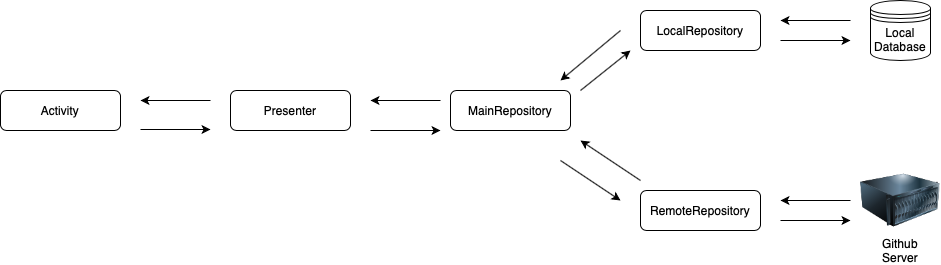

The diagram above was exported from draw.io. Its source (the exported page's mxGraphModel, read from the mxfile embedded in the PNG):
<mxGraphModel dx="1940" dy="759" grid="1" gridSize="10" guides="1" tooltips="1" connect="1" arrows="1" fold="1" page="1" pageScale="1" pageWidth="827" pageHeight="1169" math="0" shadow="0">
  <root>
    <mxCell id="WIyWlLk6GJQsqaUBKTNV-0" />
    <mxCell id="WIyWlLk6GJQsqaUBKTNV-1" parent="WIyWlLk6GJQsqaUBKTNV-0" />
    <mxCell id="WIyWlLk6GJQsqaUBKTNV-7" value="MainRepository" style="rounded=1;whiteSpace=wrap;html=1;fontSize=12;glass=0;strokeWidth=1;shadow=0;" parent="WIyWlLk6GJQsqaUBKTNV-1" vertex="1">
      <mxGeometry x="390" y="760" width="120" height="40" as="geometry" />
    </mxCell>
    <mxCell id="WIyWlLk6GJQsqaUBKTNV-11" value="Activity" style="rounded=1;whiteSpace=wrap;html=1;fontSize=12;glass=0;strokeWidth=1;shadow=0;" parent="WIyWlLk6GJQsqaUBKTNV-1" vertex="1">
      <mxGeometry x="-60" y="760" width="120" height="40" as="geometry" />
    </mxCell>
    <mxCell id="WIyWlLk6GJQsqaUBKTNV-12" value="Presenter" style="rounded=1;whiteSpace=wrap;html=1;fontSize=12;glass=0;strokeWidth=1;shadow=0;" parent="WIyWlLk6GJQsqaUBKTNV-1" vertex="1">
      <mxGeometry x="170" y="760" width="120" height="40" as="geometry" />
    </mxCell>
    <mxCell id="BYU0s54hO_Bv6xeMTlmt-7" value="LocalRepository" style="rounded=1;whiteSpace=wrap;html=1;fontSize=12;glass=0;strokeWidth=1;shadow=0;" vertex="1" parent="WIyWlLk6GJQsqaUBKTNV-1">
      <mxGeometry x="580" y="680" width="120" height="40" as="geometry" />
    </mxCell>
    <mxCell id="BYU0s54hO_Bv6xeMTlmt-8" value="RemoteRepository" style="rounded=1;whiteSpace=wrap;html=1;fontSize=12;glass=0;strokeWidth=1;shadow=0;" vertex="1" parent="WIyWlLk6GJQsqaUBKTNV-1">
      <mxGeometry x="580" y="860" width="120" height="40" as="geometry" />
    </mxCell>
    <mxCell id="BYU0s54hO_Bv6xeMTlmt-15" value="Local&lt;br&gt;Database" style="shape=datastore;whiteSpace=wrap;html=1;" vertex="1" parent="WIyWlLk6GJQsqaUBKTNV-1">
      <mxGeometry x="810" y="670" width="60" height="60" as="geometry" />
    </mxCell>
    <mxCell id="BYU0s54hO_Bv6xeMTlmt-22" value="" style="group" vertex="1" connectable="0" parent="WIyWlLk6GJQsqaUBKTNV-1">
      <mxGeometry x="800" y="830" width="80" height="100" as="geometry" />
    </mxCell>
    <mxCell id="BYU0s54hO_Bv6xeMTlmt-20" value="" style="image;html=1;image=img/lib/clip_art/computers/Server_128x128.png" vertex="1" parent="BYU0s54hO_Bv6xeMTlmt-22">
      <mxGeometry width="80" height="80" as="geometry" />
    </mxCell>
    <mxCell id="BYU0s54hO_Bv6xeMTlmt-21" value="Github Server" style="text;html=1;strokeColor=none;fillColor=none;align=center;verticalAlign=middle;whiteSpace=wrap;rounded=0;" vertex="1" parent="BYU0s54hO_Bv6xeMTlmt-22">
      <mxGeometry x="20" y="80" width="40" height="20" as="geometry" />
    </mxCell>
    <mxCell id="BYU0s54hO_Bv6xeMTlmt-23" value="" style="endArrow=classic;html=1;" edge="1" parent="WIyWlLk6GJQsqaUBKTNV-1">
      <mxGeometry width="50" height="50" relative="1" as="geometry">
        <mxPoint x="80" y="799" as="sourcePoint" />
        <mxPoint x="150" y="799" as="targetPoint" />
      </mxGeometry>
    </mxCell>
    <mxCell id="BYU0s54hO_Bv6xeMTlmt-24" value="" style="endArrow=classic;html=1;" edge="1" parent="WIyWlLk6GJQsqaUBKTNV-1">
      <mxGeometry width="50" height="50" relative="1" as="geometry">
        <mxPoint x="310" y="800" as="sourcePoint" />
        <mxPoint x="380" y="800" as="targetPoint" />
      </mxGeometry>
    </mxCell>
    <mxCell id="BYU0s54hO_Bv6xeMTlmt-25" value="" style="endArrow=classic;html=1;" edge="1" parent="WIyWlLk6GJQsqaUBKTNV-1">
      <mxGeometry width="50" height="50" relative="1" as="geometry">
        <mxPoint x="500" y="830" as="sourcePoint" />
        <mxPoint x="560" y="870" as="targetPoint" />
      </mxGeometry>
    </mxCell>
    <mxCell id="BYU0s54hO_Bv6xeMTlmt-26" value="" style="endArrow=classic;html=1;" edge="1" parent="WIyWlLk6GJQsqaUBKTNV-1">
      <mxGeometry width="50" height="50" relative="1" as="geometry">
        <mxPoint x="520" y="760" as="sourcePoint" />
        <mxPoint x="570" y="720" as="targetPoint" />
      </mxGeometry>
    </mxCell>
    <mxCell id="BYU0s54hO_Bv6xeMTlmt-27" value="" style="endArrow=classic;html=1;" edge="1" parent="WIyWlLk6GJQsqaUBKTNV-1">
      <mxGeometry width="50" height="50" relative="1" as="geometry">
        <mxPoint x="720" y="710" as="sourcePoint" />
        <mxPoint x="790" y="710" as="targetPoint" />
      </mxGeometry>
    </mxCell>
    <mxCell id="BYU0s54hO_Bv6xeMTlmt-28" value="" style="endArrow=classic;html=1;" edge="1" parent="WIyWlLk6GJQsqaUBKTNV-1">
      <mxGeometry width="50" height="50" relative="1" as="geometry">
        <mxPoint x="720" y="890" as="sourcePoint" />
        <mxPoint x="790" y="890" as="targetPoint" />
      </mxGeometry>
    </mxCell>
    <mxCell id="BYU0s54hO_Bv6xeMTlmt-29" value="" style="endArrow=classic;html=1;" edge="1" parent="WIyWlLk6GJQsqaUBKTNV-1">
      <mxGeometry width="50" height="50" relative="1" as="geometry">
        <mxPoint x="790" y="690" as="sourcePoint" />
        <mxPoint x="720" y="690" as="targetPoint" />
      </mxGeometry>
    </mxCell>
    <mxCell id="BYU0s54hO_Bv6xeMTlmt-30" value="" style="endArrow=classic;html=1;" edge="1" parent="WIyWlLk6GJQsqaUBKTNV-1">
      <mxGeometry width="50" height="50" relative="1" as="geometry">
        <mxPoint x="790" y="870" as="sourcePoint" />
        <mxPoint x="720" y="870" as="targetPoint" />
      </mxGeometry>
    </mxCell>
    <mxCell id="BYU0s54hO_Bv6xeMTlmt-31" value="" style="endArrow=classic;html=1;" edge="1" parent="WIyWlLk6GJQsqaUBKTNV-1">
      <mxGeometry width="50" height="50" relative="1" as="geometry">
        <mxPoint x="580" y="850" as="sourcePoint" />
        <mxPoint x="520" y="810" as="targetPoint" />
      </mxGeometry>
    </mxCell>
    <mxCell id="BYU0s54hO_Bv6xeMTlmt-32" value="" style="endArrow=classic;html=1;" edge="1" parent="WIyWlLk6GJQsqaUBKTNV-1">
      <mxGeometry width="50" height="50" relative="1" as="geometry">
        <mxPoint x="560" y="700" as="sourcePoint" />
        <mxPoint x="500" y="750" as="targetPoint" />
      </mxGeometry>
    </mxCell>
    <mxCell id="BYU0s54hO_Bv6xeMTlmt-33" value="" style="endArrow=classic;html=1;" edge="1" parent="WIyWlLk6GJQsqaUBKTNV-1">
      <mxGeometry width="50" height="50" relative="1" as="geometry">
        <mxPoint x="380" y="770" as="sourcePoint" />
        <mxPoint x="310" y="770" as="targetPoint" />
      </mxGeometry>
    </mxCell>
    <mxCell id="BYU0s54hO_Bv6xeMTlmt-34" value="" style="endArrow=classic;html=1;" edge="1" parent="WIyWlLk6GJQsqaUBKTNV-1">
      <mxGeometry width="50" height="50" relative="1" as="geometry">
        <mxPoint x="150" y="770" as="sourcePoint" />
        <mxPoint x="80" y="770" as="targetPoint" />
      </mxGeometry>
    </mxCell>
  </root>
</mxGraphModel>